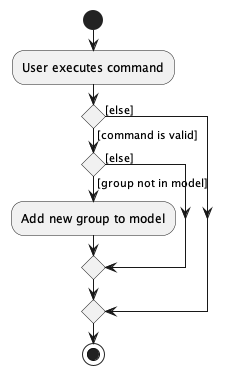

The diagram above was rendered by PlantUML. Its source (embedded in the PNG):
@startuml
start
:User executes command;

if () then ([command is valid])
    if () then ([group not in model])
        :Add new group to model;
    else ([else])
    endif

else([else])
endif
stop
@enduml